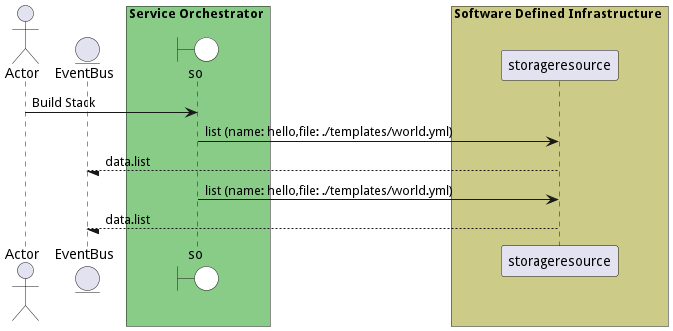

The diagram above was rendered by PlantUML. Its source (embedded in the PNG):
@startuml

actor "Actor"


entity EventBus

box Service Orchestrator #88cc88
    boundary so #white
end box


box Software Defined Infrastructure #cccc88
            participant storageresource
    end box


"Actor" -> so: Build Stack

    so -> "storageresource": list (name: hello,file: ./templates/world.yml)

    "storageresource" --/ EventBus: data.list

    so -> "storageresource": list (name: hello,file: ./templates/world.yml)

    "storageresource" --/ EventBus: data.list



@enduml